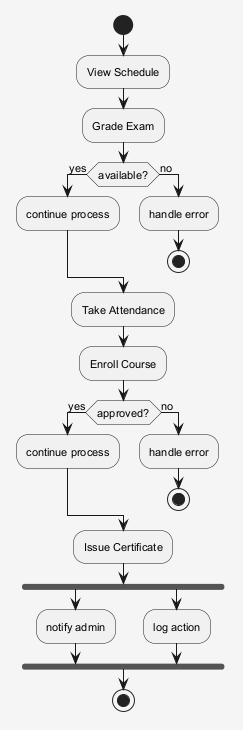

The diagram above was rendered by PlantUML. Its source (embedded in the PNG):
@startuml
skinparam shadowing false
skinparam backgroundColor #F5F5F5
skinparam defaultFontSize 11
start
:View Schedule;
:Grade Exam;
if (available?) then (yes)
:continue process;
else (no)
:handle error;
stop
endif
:Take Attendance;
:Enroll Course;
if (approved?) then (yes)
:continue process;
else (no)
:handle error;
stop
endif
:Issue Certificate;
fork
:notify admin;
fork again
:log action;
end fork
stop
@enduml